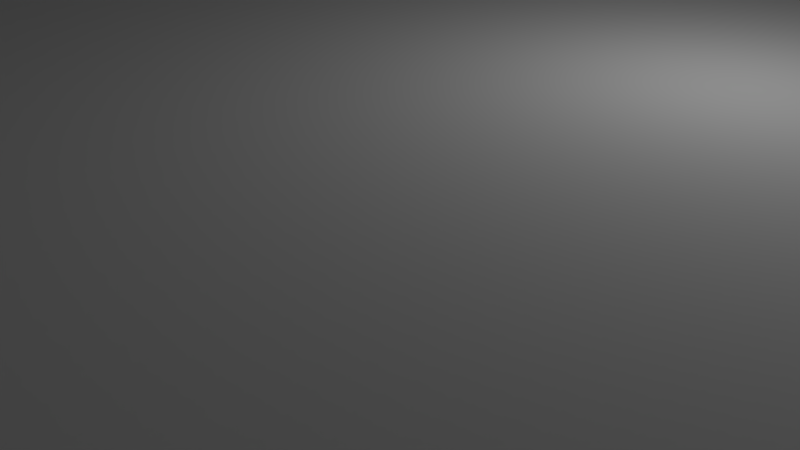# Source: plane.blend  (saved by Blender 2.79.0; exported with 4.5.12 LTS)
import bpy
from mathutils import Matrix  # noqa: F401  (used for matrix-valued properties, if any)

bpy.ops.wm.read_factory_settings(use_empty=True)
scene = bpy.context.scene
scene.name = 'Scene'

# ---- collections
col_collection_1 = bpy.data.collections.new('Collection 1'); scene.collection.children.link(col_collection_1)

# ---- world
world_world = bpy.data.worlds.new('World'); scene.world = world_world
world_world.color = (0.05088, 0.05088, 0.05088)
world_world.use_sun_shadow = False
world_world.sun_shadow_jitter_overblur = 0.0
world_world.cycles.sampling_method = 'MANUAL'

# ---- cameras
cam_camera = bpy.data.cameras.new('Camera')
cam_camera.clip_end = 100.0
cam_camera.lens = 35.0
cam_camera.sensor_width = 32.0
cam_camera.sensor_height = 18.0
cam_camera.ortho_scale = 7.314
cam_camera.dof.focus_distance = 0.0
cam_camera.dof.aperture_fstop = 128.0

# ---- lights
light_lamp = bpy.data.lights.new('Lamp', 'POINT')
light_lamp.transmission_factor = 0.0
light_lamp.cutoff_distance = 30.0
light_lamp.energy = 100.0
light_lamp.shadow_buffer_clip_start = 1.001
light_lamp.shadow_soft_size = 0.1
light_lamp.shadow_maximum_resolution = 0.006
light_lamp.use_absolute_resolution = True

# ---- meshes
me_cube = bpy.data.meshes.new('Cube')
me_cube.from_pydata([(-1.0, -1.0, -1.0), (-1.0, -1.0, 1.0), (-1.0, 1.0, -1.0), (-1.0, 1.0, 1.0), (1.0, -1.0, -1.0), (1.0, -1.0, 1.0), (1.0, 1.0, -1.0), (1.0, 1.0, 1.0)], [], [(0, 1, 3, 2), (2, 3, 7, 6), (6, 7, 5, 4), (4, 5, 1, 0), (2, 6, 4, 0), (7, 3, 1, 5)])
me_cube.use_remesh_preserve_volume = False
me_cube.use_remesh_preserve_attributes = False
me_cube.use_mirror_vertex_groups = False
me_cube.update()
me_cube_002 = bpy.data.meshes.new('Cube.002')
me_cube_002.from_pydata([(-5.25, -5.25, -5.25), (-5.25, -5.25, 5.25), (-5.25, 5.25, -5.25), (-5.25, 5.25, 5.25), (5.25, -5.25, -5.25), (5.25, -5.25, 5.25), (5.25, 5.25, -5.25), (5.25, 5.25, 5.25)], [], [(0, 1, 3, 2), (2, 3, 7, 6), (6, 7, 5, 4), (4, 5, 1, 0), (2, 6, 4, 0), (7, 3, 1, 5)])
me_cube_002.use_remesh_preserve_volume = False
me_cube_002.use_remesh_preserve_attributes = False
me_cube_002.use_mirror_vertex_groups = False
me_cube_002.update()
me_cube_001 = bpy.data.meshes.new('Cube.001')
me_cube_001.from_pydata([(-1.0, -1.0, -1.0), (-1.0, -1.0, 1.0), (-1.0, 1.0, -1.0), (-1.0, 1.0, 1.0), (1.0, -1.0, -1.0), (1.0, -1.0, 1.0), (1.0, 1.0, -1.0), (1.0, 1.0, 1.0)], [], [(0, 1, 3, 2), (2, 3, 7, 6), (6, 7, 5, 4), (4, 5, 1, 0), (2, 6, 4, 0), (7, 3, 1, 5)])
me_cube_001.use_remesh_preserve_volume = False
me_cube_001.use_remesh_preserve_attributes = False
me_cube_001.use_mirror_vertex_groups = False
me_cube_001.update()

# ---- objects
ob_wall_1 = bpy.data.objects.new('wall 1', me_cube)
ob_cube = bpy.data.objects.new('Cube', me_cube_002)
ob_lamp = bpy.data.objects.new('Lamp', light_lamp)
ob_camera = bpy.data.objects.new('Camera', cam_camera)
ob_wall_2 = bpy.data.objects.new('wall 2', me_cube_001)

# ---- transforms, parenting, visibility, modifiers, constraints
ob_wall_1.location = (44.82, -131.7, 37.93)
ob_wall_1.scale = (77.53, -2.681, -34.35)
ob_wall_1.lineart.crease_threshold = 0.0
ob_cube.location = (0.3855, -1.612, 0.7556)
ob_cube.scale = (29.18, 35.67, 0.4126)
ob_cube.lineart.crease_threshold = 0.0
ob_lamp.location = (4.076, 1.005, 5.904)
ob_lamp.rotation_euler = (0.6503, 0.05522, 1.866)
ob_lamp.lock_rotations_4d = False
ob_lamp.empty_display_type = 'ARROWS'
ob_lamp.color = (0.0, 0.0, 0.0, 0.0)
ob_lamp.lineart.crease_threshold = 0.0
ob_camera.location = (7.481, -6.508, 5.344)
ob_camera.rotation_euler = (1.109, 0.0, 0.8149)
ob_camera.lock_rotations_4d = False
ob_camera.empty_display_type = 'ARROWS'
ob_camera.color = (0.0, 0.0, 0.0, 0.0)
ob_camera.display_type = 'WIRE'
ob_camera.lineart.crease_threshold = 0.0
ob_wall_2.location = (44.82, -30.09, 37.93)
ob_wall_2.scale = (77.53, -2.681, -34.35)
ob_wall_2.lineart.crease_threshold = 0.0

# ---- collection membership
col_collection_1.objects.link(ob_wall_1)
col_collection_1.objects.link(ob_cube)
col_collection_1.objects.link(ob_lamp)
col_collection_1.objects.link(ob_camera)
col_collection_1.objects.link(ob_wall_2)

# ---- scene / render settings (as saved in the file)
scene.camera = ob_camera
scene.frame_start = 1; scene.frame_end = 250; scene.frame_set(1)
scene.render.engine = 'BLENDER_EEVEE_NEXT'
scene.render.resolution_percentage = 50
scene.render.dither_intensity = 0.0
scene.cycles.use_denoising = False
scene.cycles.samples = 128
scene.cycles.sampling_pattern = 'TABULATED_SOBOL'
scene.cycles.use_adaptive_sampling = False
scene.cycles.use_light_tree = False
scene.cycles.blur_glossy = 0.0
scene.cycles.sample_clamp_indirect = 0.0
scene.view_settings.view_transform = 'Standard'
bpy.context.view_layer.update()
